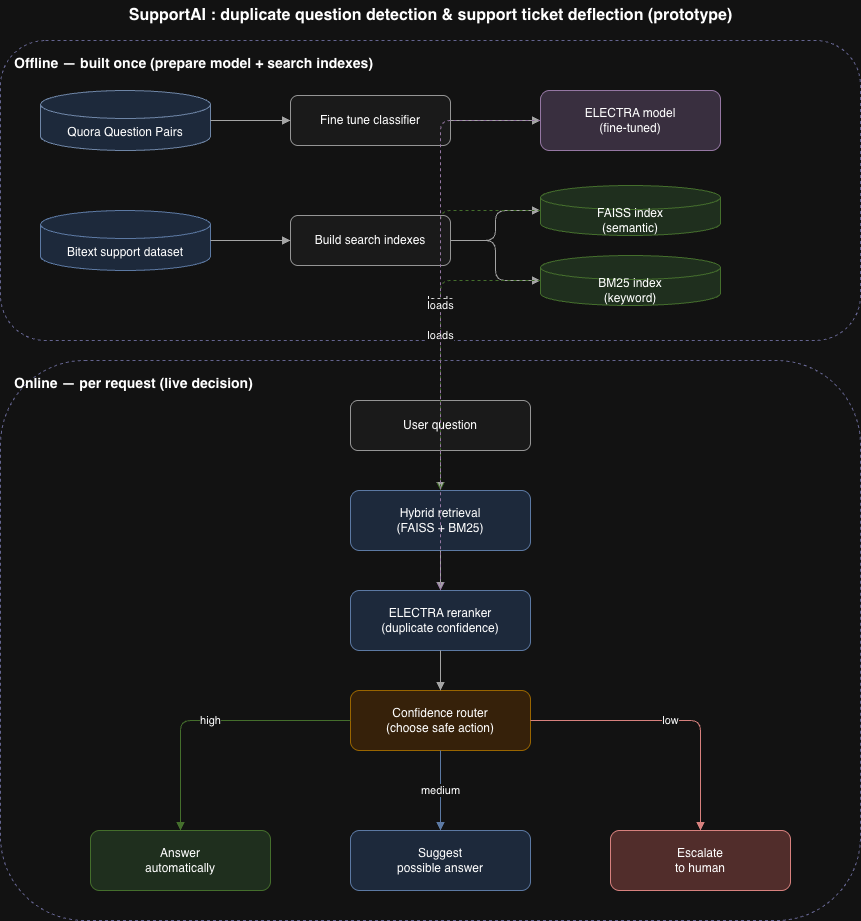

The diagram above was exported from draw.io. Its source (the exported page's mxGraphModel, read from the mxfile embedded in the PNG):
<mxGraphModel dx="2054" dy="1184" grid="0" gridSize="10" guides="1" tooltips="1" connect="1" arrows="1" fold="1" page="1" pageScale="1" pageWidth="950" pageHeight="950" math="0" shadow="0">
  <root>
    <mxCell id="0" />
    <mxCell id="1" parent="0" />
    <mxCell id="title" parent="1" style="text;html=1;align=center;verticalAlign=middle;fontSize=16;fontStyle=1;" value="SupportAI : duplicate question detection &amp;amp; support ticket deflection (prototype)" vertex="1">
      <mxGeometry height="30" width="860" x="20" as="geometry" />
    </mxCell>
    <mxCell id="secA" parent="1" style="rounded=1;whiteSpace=wrap;html=1;fillColor=none;strokeColor=#9999cc;dashed=1;verticalAlign=top;align=left;spacingLeft=12;spacingTop=8;fontSize=14;fontStyle=1;" value="Offline — built once (prepare model + search indexes)" vertex="1">
      <mxGeometry height="300" width="860" x="20" y="40" as="geometry" />
    </mxCell>
    <mxCell id="secB" parent="1" style="rounded=1;whiteSpace=wrap;html=1;fillColor=none;strokeColor=#9999cc;dashed=1;verticalAlign=top;align=left;spacingLeft=12;spacingTop=8;fontSize=14;fontStyle=1;" value="Online — per request (live decision)" vertex="1">
      <mxGeometry height="560" width="860" x="20" y="360" as="geometry" />
    </mxCell>
    <mxCell id="A1" parent="1" style="shape=cylinder3;whiteSpace=wrap;html=1;boundedLbl=1;backgroundOutline=1;size=14;fillColor=#dae8fc;strokeColor=light-dark(#6c8ebf, #6e85a6);" value="Quora Question Pairs" vertex="1">
      <mxGeometry height="60" width="170" x="60" y="90" as="geometry" />
    </mxCell>
    <mxCell id="A2" parent="1" style="rounded=1;whiteSpace=wrap;html=1;fillColor=#f5f5f5;strokeColor=#666666;" value="Fine tune classifier" vertex="1">
      <mxGeometry height="50" width="160" x="310" y="95" as="geometry" />
    </mxCell>
    <mxCell id="A3" parent="1" style="rounded=1;whiteSpace=wrap;html=1;fillColor=#e1d5e7;strokeColor=#9673a6;" value="ELECTRA model&lt;br&gt;(fine-tuned)" vertex="1">
      <mxGeometry height="60" width="180" x="560" y="90" as="geometry" />
    </mxCell>
    <mxCell id="A4" parent="1" style="shape=cylinder3;whiteSpace=wrap;html=1;boundedLbl=1;backgroundOutline=1;size=14;fillColor=#dae8fc;strokeColor=#6c8ebf;" value="Bitext support dataset" vertex="1">
      <mxGeometry height="60" width="170" x="60" y="210" as="geometry" />
    </mxCell>
    <mxCell id="A5" parent="1" style="rounded=1;whiteSpace=wrap;html=1;fillColor=#f5f5f5;strokeColor=#666666;" value="Build search indexes" vertex="1">
      <mxGeometry height="50" width="160" x="310" y="215" as="geometry" />
    </mxCell>
    <mxCell id="A6" parent="1" style="shape=cylinder3;whiteSpace=wrap;html=1;boundedLbl=1;backgroundOutline=1;size=12;fillColor=#d5e8d4;strokeColor=#82b366;" value="FAISS index&lt;br&gt;(semantic)" vertex="1">
      <mxGeometry height="50" width="180" x="560" y="185" as="geometry" />
    </mxCell>
    <mxCell id="A7" parent="1" style="shape=cylinder3;whiteSpace=wrap;html=1;boundedLbl=1;backgroundOutline=1;size=12;fillColor=#d5e8d4;strokeColor=#82b366;" value="BM25 index&lt;br&gt;(keyword)" vertex="1">
      <mxGeometry height="50" width="180" x="560" y="255" as="geometry" />
    </mxCell>
    <mxCell id="eA1" edge="1" parent="1" source="A1" style="edgeStyle=orthogonalEdgeStyle;rounded=1;html=1;strokeColor=#555555;endArrow=block;" target="A2">
      <mxGeometry relative="1" as="geometry" />
    </mxCell>
    <mxCell id="eA2" edge="1" parent="1" source="A2" style="edgeStyle=orthogonalEdgeStyle;rounded=1;html=1;strokeColor=#555555;endArrow=block;" target="A3">
      <mxGeometry relative="1" as="geometry" />
    </mxCell>
    <mxCell id="eA3" edge="1" parent="1" source="A4" style="edgeStyle=orthogonalEdgeStyle;rounded=1;html=1;strokeColor=#555555;endArrow=block;" target="A5">
      <mxGeometry relative="1" as="geometry" />
    </mxCell>
    <mxCell id="eA4" edge="1" parent="1" source="A5" style="edgeStyle=orthogonalEdgeStyle;rounded=1;html=1;strokeColor=#555555;endArrow=block;" target="A6">
      <mxGeometry relative="1" as="geometry" />
    </mxCell>
    <mxCell id="eA5" edge="1" parent="1" source="A5" style="edgeStyle=orthogonalEdgeStyle;rounded=1;html=1;strokeColor=#555555;endArrow=block;" target="A7">
      <mxGeometry relative="1" as="geometry" />
    </mxCell>
    <mxCell id="B1" parent="1" style="rounded=1;whiteSpace=wrap;html=1;fillColor=#f5f5f5;strokeColor=#666666;" value="User question" vertex="1">
      <mxGeometry height="50" width="180" x="370" y="400" as="geometry" />
    </mxCell>
    <mxCell id="B2" parent="1" style="rounded=1;whiteSpace=wrap;html=1;fillColor=#dae8fc;strokeColor=#6c8ebf;" value="Hybrid retrieval&lt;br&gt;(FAISS + BM25)" vertex="1">
      <mxGeometry height="60" width="180" x="370" y="490" as="geometry" />
    </mxCell>
    <mxCell id="B3" parent="1" style="rounded=1;whiteSpace=wrap;html=1;fillColor=#dae8fc;strokeColor=#6c8ebf;" value="ELECTRA reranker&lt;br&gt;(duplicate confidence)" vertex="1">
      <mxGeometry height="60" width="180" x="370" y="590" as="geometry" />
    </mxCell>
    <mxCell id="B4" parent="1" style="rounded=1;whiteSpace=wrap;html=1;fillColor=#ffe6cc;strokeColor=#d79b00;" value="Confidence router&lt;br&gt;(choose safe action)" vertex="1">
      <mxGeometry height="60" width="180" x="370" y="690" as="geometry" />
    </mxCell>
    <mxCell id="B5" parent="1" style="rounded=1;whiteSpace=wrap;html=1;fillColor=#d5e8d4;strokeColor=#82b366;" value="Answer&lt;br&gt;automatically" vertex="1">
      <mxGeometry height="60" width="180" x="110" y="830" as="geometry" />
    </mxCell>
    <mxCell id="B6" parent="1" style="rounded=1;whiteSpace=wrap;html=1;fillColor=#dae8fc;strokeColor=#6c8ebf;" value="Suggest&lt;br&gt;possible answer" vertex="1">
      <mxGeometry height="60" width="180" x="370" y="830" as="geometry" />
    </mxCell>
    <mxCell id="B7" parent="1" style="rounded=1;whiteSpace=wrap;html=1;fillColor=#f8cecc;strokeColor=#b85450;" value="Escalate&lt;br&gt;to human" vertex="1">
      <mxGeometry height="60" width="180" x="630" y="830" as="geometry" />
    </mxCell>
    <mxCell id="eB1" edge="1" parent="1" source="B1" style="edgeStyle=orthogonalEdgeStyle;rounded=1;html=1;strokeColor=#555555;endArrow=block;" target="B2">
      <mxGeometry relative="1" as="geometry" />
    </mxCell>
    <mxCell id="eB2" edge="1" parent="1" source="B2" style="edgeStyle=orthogonalEdgeStyle;rounded=1;html=1;strokeColor=#555555;endArrow=block;" target="B3">
      <mxGeometry relative="1" as="geometry" />
    </mxCell>
    <mxCell id="eB3" edge="1" parent="1" source="B3" style="edgeStyle=orthogonalEdgeStyle;rounded=1;html=1;strokeColor=#555555;endArrow=block;" target="B4">
      <mxGeometry relative="1" as="geometry" />
    </mxCell>
    <mxCell id="eB4" edge="1" parent="1" source="B4" style="edgeStyle=orthogonalEdgeStyle;rounded=1;html=1;strokeColor=#82b366;endArrow=block;fontSize=11;" target="B5" value="high">
      <mxGeometry relative="1" as="geometry" />
    </mxCell>
    <mxCell id="eB5" edge="1" parent="1" source="B4" style="edgeStyle=orthogonalEdgeStyle;rounded=1;html=1;strokeColor=#6c8ebf;endArrow=block;fontSize=11;" target="B6" value="medium">
      <mxGeometry relative="1" as="geometry" />
    </mxCell>
    <mxCell id="eB6" edge="1" parent="1" source="B4" style="edgeStyle=orthogonalEdgeStyle;rounded=1;html=1;strokeColor=#b85450;endArrow=block;fontSize=11;" target="B7" value="low">
      <mxGeometry relative="1" as="geometry" />
    </mxCell>
    <mxCell id="eX1" edge="1" parent="1" source="A6" style="edgeStyle=orthogonalEdgeStyle;rounded=1;html=1;dashed=1;strokeColor=#82b366;endArrow=open;fontSize=11;" target="B2" value="loads">
      <mxGeometry relative="1" as="geometry" />
    </mxCell>
    <mxCell id="eX2" edge="1" parent="1" source="A7" style="edgeStyle=orthogonalEdgeStyle;rounded=1;html=1;dashed=1;strokeColor=#82b366;endArrow=open;fontSize=11;" target="B2" value="loads">
      <mxGeometry relative="1" as="geometry" />
    </mxCell>
    <mxCell id="eX3" edge="1" parent="1" source="A3" style="edgeStyle=orthogonalEdgeStyle;rounded=1;html=1;dashed=1;strokeColor=#9673a6;endArrow=open;fontSize=11;" target="B3" value="loads">
      <mxGeometry relative="1" as="geometry" />
    </mxCell>
  </root>
</mxGraphModel>